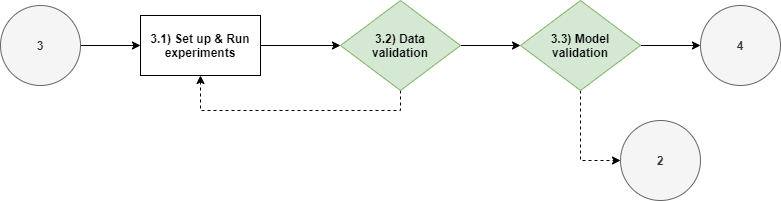

The diagram above was exported from draw.io. Its source (the exported page's mxGraphModel, read from the mxfile embedded in the PNG):
<mxGraphModel dx="1278" dy="647" grid="1" gridSize="10" guides="1" tooltips="1" connect="1" arrows="1" fold="1" page="1" pageScale="1" pageWidth="827" pageHeight="1169" math="0" shadow="0">
  <root>
    <mxCell id="0" />
    <mxCell id="1" parent="0" />
    <mxCell id="2" value="" style="edgeStyle=orthogonalEdgeStyle;rounded=0;orthogonalLoop=1;jettySize=auto;html=1;" edge="1" source="3" target="6" parent="1">
      <mxGeometry relative="1" as="geometry" />
    </mxCell>
    <mxCell id="3" value="3" style="ellipse;whiteSpace=wrap;html=1;aspect=fixed;fillColor=#f5f5f5;strokeColor=#666666;fontColor=#333333;fontStyle=1" vertex="1" parent="1">
      <mxGeometry x="120" y="525" width="80" height="80" as="geometry" />
    </mxCell>
    <mxCell id="4" value="4" style="ellipse;whiteSpace=wrap;html=1;aspect=fixed;fillColor=#f5f5f5;strokeColor=#666666;fontColor=#333333;fontStyle=1" vertex="1" parent="1">
      <mxGeometry x="820" y="525" width="80" height="80" as="geometry" />
    </mxCell>
    <mxCell id="5" value="" style="edgeStyle=orthogonalEdgeStyle;rounded=0;orthogonalLoop=1;jettySize=auto;html=1;" edge="1" source="6" target="9" parent="1">
      <mxGeometry relative="1" as="geometry" />
    </mxCell>
    <mxCell id="6" value="3.1) Set up &amp;amp; Run experiments" style="rounded=0;whiteSpace=wrap;html=1;fontStyle=1" vertex="1" parent="1">
      <mxGeometry x="260" y="535" width="120" height="60" as="geometry" />
    </mxCell>
    <mxCell id="7" style="edgeStyle=orthogonalEdgeStyle;rounded=0;orthogonalLoop=1;jettySize=auto;html=1;exitX=0.5;exitY=1;exitDx=0;exitDy=0;entryX=0.5;entryY=1;entryDx=0;entryDy=0;dashed=1;" edge="1" source="9" target="6" parent="1">
      <mxGeometry relative="1" as="geometry" />
    </mxCell>
    <mxCell id="8" value="" style="edgeStyle=orthogonalEdgeStyle;rounded=0;orthogonalLoop=1;jettySize=auto;html=1;" edge="1" source="9" target="12" parent="1">
      <mxGeometry relative="1" as="geometry" />
    </mxCell>
    <mxCell id="9" value="&lt;b&gt;3.2) Data validation&lt;/b&gt;" style="rhombus;whiteSpace=wrap;html=1;fontFamily=Helvetica;fontSize=12;align=center;strokeColor=#82b366;fillColor=#d5e8d4;spacingLeft=5;spacingRight=5;" vertex="1" parent="1">
      <mxGeometry x="460" y="520" width="120" height="90" as="geometry" />
    </mxCell>
    <mxCell id="10" value="" style="edgeStyle=orthogonalEdgeStyle;rounded=0;orthogonalLoop=1;jettySize=auto;html=1;" edge="1" source="12" target="4" parent="1">
      <mxGeometry relative="1" as="geometry" />
    </mxCell>
    <mxCell id="11" style="edgeStyle=orthogonalEdgeStyle;rounded=0;orthogonalLoop=1;jettySize=auto;html=1;exitX=0.5;exitY=1;exitDx=0;exitDy=0;entryX=0;entryY=0.5;entryDx=0;entryDy=0;dashed=1;" edge="1" source="12" target="13" parent="1">
      <mxGeometry relative="1" as="geometry" />
    </mxCell>
    <mxCell id="12" value="&lt;b&gt;3.3) Model validation&lt;/b&gt;" style="rhombus;whiteSpace=wrap;html=1;fontFamily=Helvetica;fontSize=12;align=center;strokeColor=#82b366;fillColor=#d5e8d4;spacingLeft=5;spacingRight=5;" vertex="1" parent="1">
      <mxGeometry x="640" y="520" width="120" height="90" as="geometry" />
    </mxCell>
    <mxCell id="13" value="2" style="ellipse;whiteSpace=wrap;html=1;aspect=fixed;fillColor=#f5f5f5;strokeColor=#666666;fontColor=#333333;fontStyle=1" vertex="1" parent="1">
      <mxGeometry x="740" y="640" width="80" height="80" as="geometry" />
    </mxCell>
  </root>
</mxGraphModel>